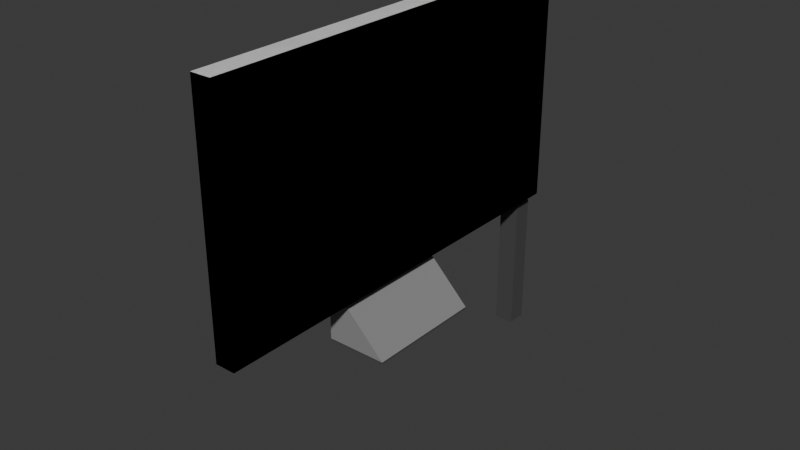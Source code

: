 # Source: info-boards.blend  (saved by Blender 4.5.90; exported with 4.5.12 LTS)
import bpy
from mathutils import Matrix  # noqa: F401  (used for matrix-valued properties, if any)

bpy.ops.wm.read_factory_settings(use_empty=True)
scene = bpy.context.scene
scene.name = 'Scene'

# ---- collections
col_large_info_board = bpy.data.collections.new('large-info-board'); scene.collection.children.link(col_large_info_board)

# ---- materials (node trees are filled in below, after node groups)
mat_panel_dark = bpy.data.materials.new('panel-dark')
mat_panel_light = bpy.data.materials.new('panel-light')

# ---- material node trees
mat_panel_dark.use_nodes = True; mat_panel_dark.node_tree.nodes.clear()
_N = mat_panel_dark.node_tree.nodes; _L = mat_panel_dark.node_tree.links
n0 = _N.new('ShaderNodeBsdfPrincipled'); n0.name = 'Principled BSDF'; n0.location = (-200, 100)
n0.inputs[0].default_value = (0.05781, 0.05781, 0.05781, 1.0)
n0.inputs[2].default_value = 1.0
n1 = _N.new('ShaderNodeOutputMaterial'); n1.name = 'Material Output'; n1.location = (200, 100)
_L.new(n0.outputs[0], n1.inputs[0])
n1.is_active_output = True
mat_panel_light.use_nodes = True; mat_panel_light.node_tree.nodes.clear()
_N = mat_panel_light.node_tree.nodes; _L = mat_panel_light.node_tree.links
n0 = _N.new('ShaderNodeBsdfPrincipled'); n0.name = 'Principled BSDF'; n0.location = (-200, 100)
n0.inputs[0].default_value = (0.2462, 0.2462, 0.2462, 1.0)
n0.inputs[2].default_value = 1.0
n1 = _N.new('ShaderNodeOutputMaterial'); n1.name = 'Material Output'; n1.location = (200, 100)
_L.new(n0.outputs[0], n1.inputs[0])
n1.is_active_output = True

# ---- world
world_world = bpy.data.worlds.new('World'); scene.world = world_world
world_world.use_nodes = True; world_world.node_tree.nodes.clear()
_N = world_world.node_tree.nodes; _L = world_world.node_tree.links
n0 = _N.new('ShaderNodeOutputWorld'); n0.name = 'World Output'; n0.location = (200, 100)
n1 = _N.new('ShaderNodeBackground'); n1.name = 'Background'; n1.location = (-200, 100)
n1.inputs[0].default_value = (0.05088, 0.05088, 0.05088, 1.0)
_L.new(n1.outputs[0], n0.inputs[0])
n0.is_active_output = True
world_world.color = (0.05088, 0.05088, 0.05088)
world_world.sun_shadow_jitter_overblur = 0.0

# ---- meshes
me_cube_002 = bpy.data.meshes.new('Cube.002')
me_cube_002.from_pydata([(-3.0, -1.0, 1.077), (-3.0, -1.0, 3.077), (-3.0, 1.0, 1.077), (-3.0, 1.0, 3.077), (-1.0, -1.0, 1.077), (-1.0, -1.0, 3.077), (-1.0, 1.0, 1.077), (-1.0, 1.0, 3.077), (-1.0, -0.9091, 1.077), (-1.0, -0.9091, 0.0), (-1.0, -1.0, 1.077), (-1.0, -1.0, 0.0), (-3.0, -0.9091, 1.077), (-3.0, -0.9091, 0.0), (-3.0, -1.0, 1.077), (-3.0, -1.0, 0.0), (-1.0, 1.0, 1.077), (-1.0, 1.0, 0.0), (-1.0, 0.9091, 1.077), (-1.0, 0.9091, 0.0), (-3.0, 1.0, 1.077), (-3.0, 1.0, 0.0), (-3.0, 0.9091, 1.077), (-3.0, 0.9091, 0.0), (-1.0, -0.2727, 0.7697), (-1.0, 0.2727, 0.7697), (-1.0, -0.2727, 1.077), (3.0, -0.2727, 0.7697), (3.0, 0.2727, 0.7697), (3.0, -0.2727, 0.7697), (3.0, 0.2727, 0.7697), (-1.0, 0.2727, 1.077), (-3.0, -0.2727, 0.7546), (-3.0, -0.2727, 0.77), (-3.0, 0.2727, 0.7546), (-3.0, 0.2727, 0.77), (3.0, -0.2727, 0.7546), (3.0, -0.2727, 0.77), (3.0, 0.2727, 0.7546), (3.0, 0.2727, 0.77), (-3.0, -0.2727, 0.7692), (-3.0, 0.2727, 0.7692), (-3.0, -0.2727, 1.077), (-1.0, -0.2727, 0.7692), (-1.0, 0.2727, 0.7692), (-1.0, -0.2727, 1.077), (-1.0, 0.2727, 1.077), (-3.0, 0.2727, 1.077)], [], [(0, 1, 3, 2), (2, 3, 7, 6), (6, 7, 5, 4), (4, 5, 1, 0), (2, 6, 4, 0), (7, 3, 1, 5), (8, 12, 14, 10), (11, 10, 14, 15), (15, 14, 12, 13), (13, 9, 11, 15), (9, 8, 10, 11), (13, 12, 8, 9), (16, 20, 22, 18), (19, 18, 22, 23), (23, 22, 20, 21), (21, 17, 19, 23), (17, 16, 18, 19), (21, 20, 16, 17), (25, 28, 27, 24), (24, 26, 31, 25), (27, 29, 26, 24), (28, 30, 29, 27), (30, 31, 26, 29), (25, 31, 30, 28), (32, 33, 35, 34), (34, 35, 39, 38), (38, 39, 37, 36), (36, 37, 33, 32), (34, 38, 36, 32), (39, 35, 33, 37), (41, 44, 43, 40), (40, 42, 47, 41), (43, 45, 42, 40), (44, 46, 45, 43), (46, 47, 42, 45), (41, 47, 46, 44)])
me_cube_002.polygons.foreach_set('material_index', [0, 0, 0, 0, 0, 0, 0, 0, 0, 0, 0, 0, 0, 0, 0, 0, 0, 0, 1, 1, 1, 1, 1, 1, 0, 0, 0, 0, 0, 0, 1, 1, 1, 1, 1, 1])
_uv = me_cube_002.uv_layers.new(name='UVMap')
_uv.uv.foreach_set('vector', [0.375, 0.0, 0.625, 0.0, 0.625, 0.25, 0.375, 0.25, 0.375, 0.25, 0.625, 0.25, 0.625, 0.5, 0.375, 0.5, 0.375, 0.5, 0.625, 0.5, 0.625, 0.75, 0.375, 0.75, 0.375, 0.75, 0.625, 0.75, 0.625, 1.0, 0.375, 1.0, 0.125, 0.5, 0.375, 0.5, 0.375, 0.75, 0.125, 0.75, 0.625, 0.5, 0.875, 0.5, 0.875, 0.75, 0.625, 0.75, 0.625, 0.5, 0.875, 0.5, 0.875, 0.75, 0.625, 0.75, 0.375, 0.75, 0.625, 0.75, 0.625, 1.0, 0.375, 1.0, 0.375, 0.0, 0.625, 0.0, 0.625, 0.25, 0.375, 0.25, 0.125, 0.5, 0.375, 0.5, 0.375, 0.75, 0.125, 0.75, 0.375, 0.5, 0.625, 0.5, 0.625, 0.75, 0.375, 0.75, 0.375, 0.25, 0.625, 0.25, 0.625, 0.5, 0.375, 0.5, 0.625, 0.5, 0.875, 0.5, 0.875, 0.75, 0.625, 0.75, 0.375, 0.75, 0.625, 0.75, 0.625, 1.0, 0.375, 1.0, 0.375, 0.0, 0.625, 0.0, 0.625, 0.25, 0.375, 0.25, 0.125, 0.5, 0.375, 0.5, 0.375, 0.75, 0.125, 0.75, 0.375, 0.5, 0.625, 0.5, 0.625, 0.75, 0.375, 0.75, 0.375, 0.25, 0.625, 0.25, 0.625, 0.5, 0.375, 0.5, 0.125, 0.5, 0.375, 0.5, 0.375, 0.75, 0.125, 0.75, 0.375, 0.0, 0.625, 0.0, 0.625, 0.25, 0.375, 0.25, 0.375, 0.75, 0.625, 0.75, 0.625, 1.0, 0.375, 1.0, 0.375, 0.5, 0.625, 0.5, 0.625, 0.75, 0.375, 0.75, 0.625, 0.5, 0.875, 0.5, 0.875, 0.75, 0.625, 0.75, 0.375, 0.25, 0.625, 0.25, 0.625, 0.5, 0.375, 0.5, 0.375, 0.0, 0.625, 0.0, 0.625, 0.25, 0.375, 0.25, 0.375, 0.25, 0.625, 0.25, 0.625, 0.5, 0.375, 0.5, 0.375, 0.5, 0.625, 0.5, 0.625, 0.75, 0.375, 0.75, 0.375, 0.75, 0.625, 0.75, 0.625, 1.0, 0.375, 1.0, 0.125, 0.5, 0.375, 0.5, 0.375, 0.75, 0.125, 0.75, 0.625, 0.5, 0.875, 0.5, 0.875, 0.75, 0.625, 0.75, 0.125, 0.5, 0.375, 0.5, 0.375, 0.75, 0.125, 0.75, 0.375, 0.0, 0.625, 0.0, 0.625, 0.25, 0.375, 0.25, 0.375, 0.75, 0.625, 0.75, 0.625, 1.0, 0.375, 1.0, 0.375, 0.5, 0.625, 0.5, 0.625, 0.75, 0.375, 0.75, 0.625, 0.5, 0.875, 0.5, 0.875, 0.75, 0.625, 0.75, 0.375, 0.25, 0.625, 0.25, 0.625, 0.5, 0.375, 0.5])
me_cube_002.materials.append(mat_panel_dark)
me_cube_002.materials.append(mat_panel_light)
me_cube_002.update()
me_cube_003 = bpy.data.meshes.new('Cube.003')
me_cube_003.from_pydata([(-1.0, -1.0, -1.0), (-1.0, -1.0, 1.0), (-1.0, 1.0, -1.0), (-1.0, 1.0, 1.0), (1.0, -1.0, -1.0), (1.0, -1.0, 1.0), (1.0, 1.0, -1.0), (1.0, 1.0, 1.0)], [], [(0, 1, 3, 2), (2, 3, 7, 6), (6, 7, 5, 4), (4, 5, 1, 0), (2, 6, 4, 0), (7, 3, 1, 5)])
_uv = me_cube_003.uv_layers.new(name='UVMap')
_uv.uv.foreach_set('vector', [0.375, 0.0, 0.625, 0.0, 0.625, 0.25, 0.375, 0.25, 0.375, 0.25, 0.625, 0.25, 0.625, 0.5, 0.375, 0.5, 0.375, 0.5, 0.625, 0.5, 0.625, 0.75, 0.375, 0.75, 0.375, 0.75, 0.625, 0.75, 0.625, 1.0, 0.375, 1.0, 0.125, 0.5, 0.375, 0.5, 0.375, 0.75, 0.125, 0.75, 0.625, 0.5, 0.875, 0.5, 0.875, 0.75, 0.625, 0.75])
me_cube_003.update()

# ---- objects
ob_info_board_assembly_large = bpy.data.objects.new('info-board-assembly-large', me_cube_002)
ob_cutter = bpy.data.objects.new('cutter', me_cube_003)

# ---- transforms, parenting, visibility, modifiers, constraints
ob_info_board_assembly_large.location = (0.0, 1.49e-08, 0.0)
ob_info_board_assembly_large.scale = (0.05, 1.1, 0.65)
_m = ob_info_board_assembly_large.modifiers.new('Boolean', 'BOOLEAN')
_m.object = ob_cutter
ob_cutter.location = (-0.05, 0.05, 1.35)
ob_cutter.scale = (0.05, 1.05, 0.6)

# ---- collection membership
col_large_info_board.objects.link(ob_info_board_assembly_large)
col_large_info_board.objects.link(ob_cutter)

# ---- scene / render settings (as saved in the file)
scene.frame_start = 1; scene.frame_end = 250; scene.frame_set(1)
scene.render.engine = 'BLENDER_EEVEE_NEXT'
bpy.context.view_layer.update()

# ---- added for rendering (the .blend has no active camera and no usable light): camera, sun
cam_auto = bpy.data.cameras.new('AutoCamera')
cam_auto.lens = 50.0
cam_auto.sensor_width = 36.0
cam_auto.clip_end = 1000.0
ob_auto_camera = bpy.data.objects.new('AutoCamera', cam_auto)
scene.collection.objects.link(ob_auto_camera)
ob_auto_camera.location = (2.76486, -3.31783, 3.21189)
ob_auto_camera.rotation_euler = (1.09748, -7.21219e-08, 0.694738)
scene.camera = ob_auto_camera
light_auto_sun = bpy.data.lights.new('AutoSun', 'SUN')
light_auto_sun.energy = 3.0
light_auto_sun.angle = 0.0523599
ob_auto_sun = bpy.data.objects.new('AutoSun', light_auto_sun)
scene.collection.objects.link(ob_auto_sun)
ob_auto_sun.rotation_euler = (0.872665, 0.174533, 0.523599)
bpy.context.view_layer.update()

